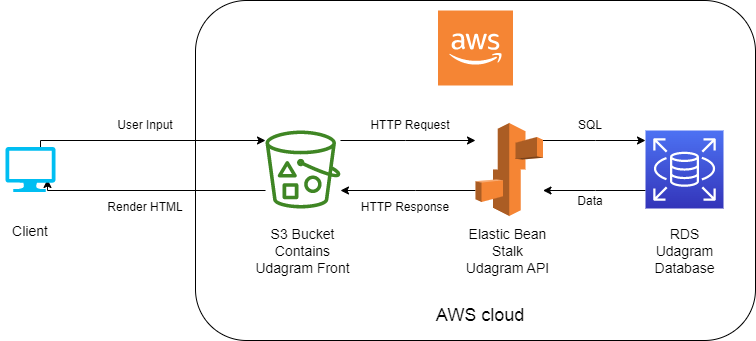

The diagram above was exported from draw.io. Its source (the exported page's mxGraphModel, read from the mxfile embedded in the PNG):
<mxGraphModel dx="1050" dy="582" grid="1" gridSize="10" guides="1" tooltips="1" connect="1" arrows="1" fold="1" page="1" pageScale="1" pageWidth="850" pageHeight="1100" math="0" shadow="0">
  <root>
    <mxCell id="0" />
    <mxCell id="1" parent="0" />
    <mxCell id="hP3J2t0j3mO2V0WZMnPf-28" value="" style="rounded=1;whiteSpace=wrap;html=1;fontSize=14;" vertex="1" parent="1">
      <mxGeometry x="280" y="110" width="560" height="340" as="geometry" />
    </mxCell>
    <mxCell id="hP3J2t0j3mO2V0WZMnPf-6" value="" style="edgeStyle=orthogonalEdgeStyle;rounded=0;orthogonalLoop=1;jettySize=auto;html=1;" edge="1" parent="1" source="hP3J2t0j3mO2V0WZMnPf-2" target="hP3J2t0j3mO2V0WZMnPf-5">
      <mxGeometry relative="1" as="geometry">
        <Array as="points">
          <mxPoint x="680" y="250" />
          <mxPoint x="680" y="250" />
        </Array>
      </mxGeometry>
    </mxCell>
    <mxCell id="hP3J2t0j3mO2V0WZMnPf-9" style="edgeStyle=orthogonalEdgeStyle;rounded=0;orthogonalLoop=1;jettySize=auto;html=1;" edge="1" parent="1" source="hP3J2t0j3mO2V0WZMnPf-2" target="hP3J2t0j3mO2V0WZMnPf-3">
      <mxGeometry relative="1" as="geometry">
        <Array as="points">
          <mxPoint x="500" y="300" />
          <mxPoint x="500" y="300" />
        </Array>
      </mxGeometry>
    </mxCell>
    <mxCell id="hP3J2t0j3mO2V0WZMnPf-2" value="" style="outlineConnect=0;dashed=0;verticalLabelPosition=bottom;verticalAlign=top;align=center;html=1;shape=mxgraph.aws3.elastic_beanstalk;fillColor=#F58534;gradientColor=none;" vertex="1" parent="1">
      <mxGeometry x="560" y="232.5" width="67.5" height="93" as="geometry" />
    </mxCell>
    <mxCell id="hP3J2t0j3mO2V0WZMnPf-7" style="edgeStyle=orthogonalEdgeStyle;rounded=0;orthogonalLoop=1;jettySize=auto;html=1;" edge="1" parent="1" source="hP3J2t0j3mO2V0WZMnPf-3" target="hP3J2t0j3mO2V0WZMnPf-2">
      <mxGeometry relative="1" as="geometry">
        <Array as="points">
          <mxPoint x="490" y="250" />
          <mxPoint x="490" y="250" />
        </Array>
      </mxGeometry>
    </mxCell>
    <mxCell id="hP3J2t0j3mO2V0WZMnPf-12" style="edgeStyle=orthogonalEdgeStyle;rounded=0;orthogonalLoop=1;jettySize=auto;html=1;entryX=0.84;entryY=0.722;entryDx=0;entryDy=0;entryPerimeter=0;" edge="1" parent="1" source="hP3J2t0j3mO2V0WZMnPf-3" target="hP3J2t0j3mO2V0WZMnPf-10">
      <mxGeometry relative="1" as="geometry">
        <Array as="points">
          <mxPoint x="132" y="300" />
        </Array>
      </mxGeometry>
    </mxCell>
    <mxCell id="hP3J2t0j3mO2V0WZMnPf-3" value="" style="sketch=0;outlineConnect=0;fontColor=#232F3E;gradientColor=none;fillColor=#3F8624;strokeColor=none;dashed=0;verticalLabelPosition=bottom;verticalAlign=top;align=center;html=1;fontSize=12;fontStyle=0;aspect=fixed;pointerEvents=1;shape=mxgraph.aws4.bucket_with_objects;" vertex="1" parent="1">
      <mxGeometry x="350" y="240" width="75" height="78" as="geometry" />
    </mxCell>
    <mxCell id="hP3J2t0j3mO2V0WZMnPf-8" style="edgeStyle=orthogonalEdgeStyle;rounded=0;orthogonalLoop=1;jettySize=auto;html=1;" edge="1" parent="1" source="hP3J2t0j3mO2V0WZMnPf-5" target="hP3J2t0j3mO2V0WZMnPf-2">
      <mxGeometry relative="1" as="geometry">
        <Array as="points">
          <mxPoint x="680" y="300" />
          <mxPoint x="680" y="300" />
        </Array>
      </mxGeometry>
    </mxCell>
    <mxCell id="hP3J2t0j3mO2V0WZMnPf-5" value="" style="sketch=0;points=[[0,0,0],[0.25,0,0],[0.5,0,0],[0.75,0,0],[1,0,0],[0,1,0],[0.25,1,0],[0.5,1,0],[0.75,1,0],[1,1,0],[0,0.25,0],[0,0.5,0],[0,0.75,0],[1,0.25,0],[1,0.5,0],[1,0.75,0]];outlineConnect=0;fontColor=#232F3E;gradientColor=#4D72F3;gradientDirection=north;fillColor=#3334B9;strokeColor=#ffffff;dashed=0;verticalLabelPosition=bottom;verticalAlign=top;align=center;html=1;fontSize=12;fontStyle=0;aspect=fixed;shape=mxgraph.aws4.resourceIcon;resIcon=mxgraph.aws4.rds;" vertex="1" parent="1">
      <mxGeometry x="730" y="240" width="78" height="78" as="geometry" />
    </mxCell>
    <mxCell id="hP3J2t0j3mO2V0WZMnPf-11" style="edgeStyle=orthogonalEdgeStyle;rounded=0;orthogonalLoop=1;jettySize=auto;html=1;" edge="1" parent="1" source="hP3J2t0j3mO2V0WZMnPf-10" target="hP3J2t0j3mO2V0WZMnPf-3">
      <mxGeometry relative="1" as="geometry">
        <Array as="points">
          <mxPoint x="125" y="250" />
        </Array>
      </mxGeometry>
    </mxCell>
    <mxCell id="hP3J2t0j3mO2V0WZMnPf-10" value="" style="verticalLabelPosition=bottom;html=1;verticalAlign=top;align=center;strokeColor=none;fillColor=#00BEF2;shape=mxgraph.azure.computer;pointerEvents=1;" vertex="1" parent="1">
      <mxGeometry x="90" y="256.5" width="50" height="45" as="geometry" />
    </mxCell>
    <mxCell id="hP3J2t0j3mO2V0WZMnPf-15" value="User Input" style="text;html=1;strokeColor=none;fillColor=none;align=center;verticalAlign=middle;whiteSpace=wrap;rounded=0;" vertex="1" parent="1">
      <mxGeometry x="200" y="220" width="60" height="30" as="geometry" />
    </mxCell>
    <mxCell id="hP3J2t0j3mO2V0WZMnPf-16" value="Render HTML" style="text;html=1;strokeColor=none;fillColor=none;align=center;verticalAlign=middle;whiteSpace=wrap;rounded=0;" vertex="1" parent="1">
      <mxGeometry x="190" y="301.5" width="80" height="30" as="geometry" />
    </mxCell>
    <mxCell id="hP3J2t0j3mO2V0WZMnPf-18" value="HTTP Request" style="text;html=1;strokeColor=none;fillColor=none;align=center;verticalAlign=middle;whiteSpace=wrap;rounded=0;" vertex="1" parent="1">
      <mxGeometry x="450" y="220" width="90" height="30" as="geometry" />
    </mxCell>
    <mxCell id="hP3J2t0j3mO2V0WZMnPf-19" value="HTTP Response" style="text;html=1;strokeColor=none;fillColor=none;align=center;verticalAlign=middle;whiteSpace=wrap;rounded=0;" vertex="1" parent="1">
      <mxGeometry x="440" y="301.5" width="100" height="30" as="geometry" />
    </mxCell>
    <mxCell id="hP3J2t0j3mO2V0WZMnPf-20" value="SQL" style="text;html=1;strokeColor=none;fillColor=none;align=center;verticalAlign=middle;whiteSpace=wrap;rounded=0;" vertex="1" parent="1">
      <mxGeometry x="630" y="220" width="90" height="30" as="geometry" />
    </mxCell>
    <mxCell id="hP3J2t0j3mO2V0WZMnPf-21" value="Data" style="text;html=1;strokeColor=none;fillColor=none;align=center;verticalAlign=middle;whiteSpace=wrap;rounded=0;" vertex="1" parent="1">
      <mxGeometry x="630" y="295.5" width="90" height="30" as="geometry" />
    </mxCell>
    <mxCell id="hP3J2t0j3mO2V0WZMnPf-22" value="&lt;font style=&quot;font-size: 14px;&quot;&gt;Client&lt;/font&gt;" style="text;html=1;strokeColor=none;fillColor=none;align=center;verticalAlign=middle;whiteSpace=wrap;rounded=0;" vertex="1" parent="1">
      <mxGeometry x="85" y="325.5" width="60" height="30" as="geometry" />
    </mxCell>
    <mxCell id="hP3J2t0j3mO2V0WZMnPf-23" value="&lt;font style=&quot;font-size: 14px;&quot;&gt;S3 Bucket Contains Udagram Front&lt;/font&gt;" style="text;html=1;strokeColor=none;fillColor=none;align=center;verticalAlign=middle;whiteSpace=wrap;rounded=0;" vertex="1" parent="1">
      <mxGeometry x="335" y="331.5" width="105" height="58.5" as="geometry" />
    </mxCell>
    <mxCell id="hP3J2t0j3mO2V0WZMnPf-24" value="&lt;font style=&quot;font-size: 14px;&quot;&gt;Elastic Bean Stalk&lt;br&gt;Udagram API&lt;br&gt;&lt;/font&gt;" style="text;html=1;strokeColor=none;fillColor=none;align=center;verticalAlign=middle;whiteSpace=wrap;rounded=0;" vertex="1" parent="1">
      <mxGeometry x="540" y="331.5" width="105" height="58.5" as="geometry" />
    </mxCell>
    <mxCell id="hP3J2t0j3mO2V0WZMnPf-25" value="&lt;font style=&quot;font-size: 14px;&quot;&gt;RDS&lt;br&gt;Udagram Database&lt;br&gt;&lt;/font&gt;" style="text;html=1;strokeColor=none;fillColor=none;align=center;verticalAlign=middle;whiteSpace=wrap;rounded=0;" vertex="1" parent="1">
      <mxGeometry x="716.5" y="331.5" width="105" height="58.5" as="geometry" />
    </mxCell>
    <mxCell id="hP3J2t0j3mO2V0WZMnPf-29" value="" style="outlineConnect=0;dashed=0;verticalLabelPosition=bottom;verticalAlign=top;align=center;html=1;shape=mxgraph.aws3.cloud_2;fillColor=#F58534;gradientColor=none;fontSize=14;" vertex="1" parent="1">
      <mxGeometry x="522.5" y="120" width="75" height="75" as="geometry" />
    </mxCell>
    <mxCell id="hP3J2t0j3mO2V0WZMnPf-30" value="&lt;font style=&quot;font-size: 18px;&quot;&gt;AWS cloud&lt;/font&gt;" style="text;html=1;strokeColor=none;fillColor=none;align=center;verticalAlign=middle;whiteSpace=wrap;rounded=0;fontSize=14;" vertex="1" parent="1">
      <mxGeometry x="490" y="410" width="150" height="30" as="geometry" />
    </mxCell>
  </root>
</mxGraphModel>